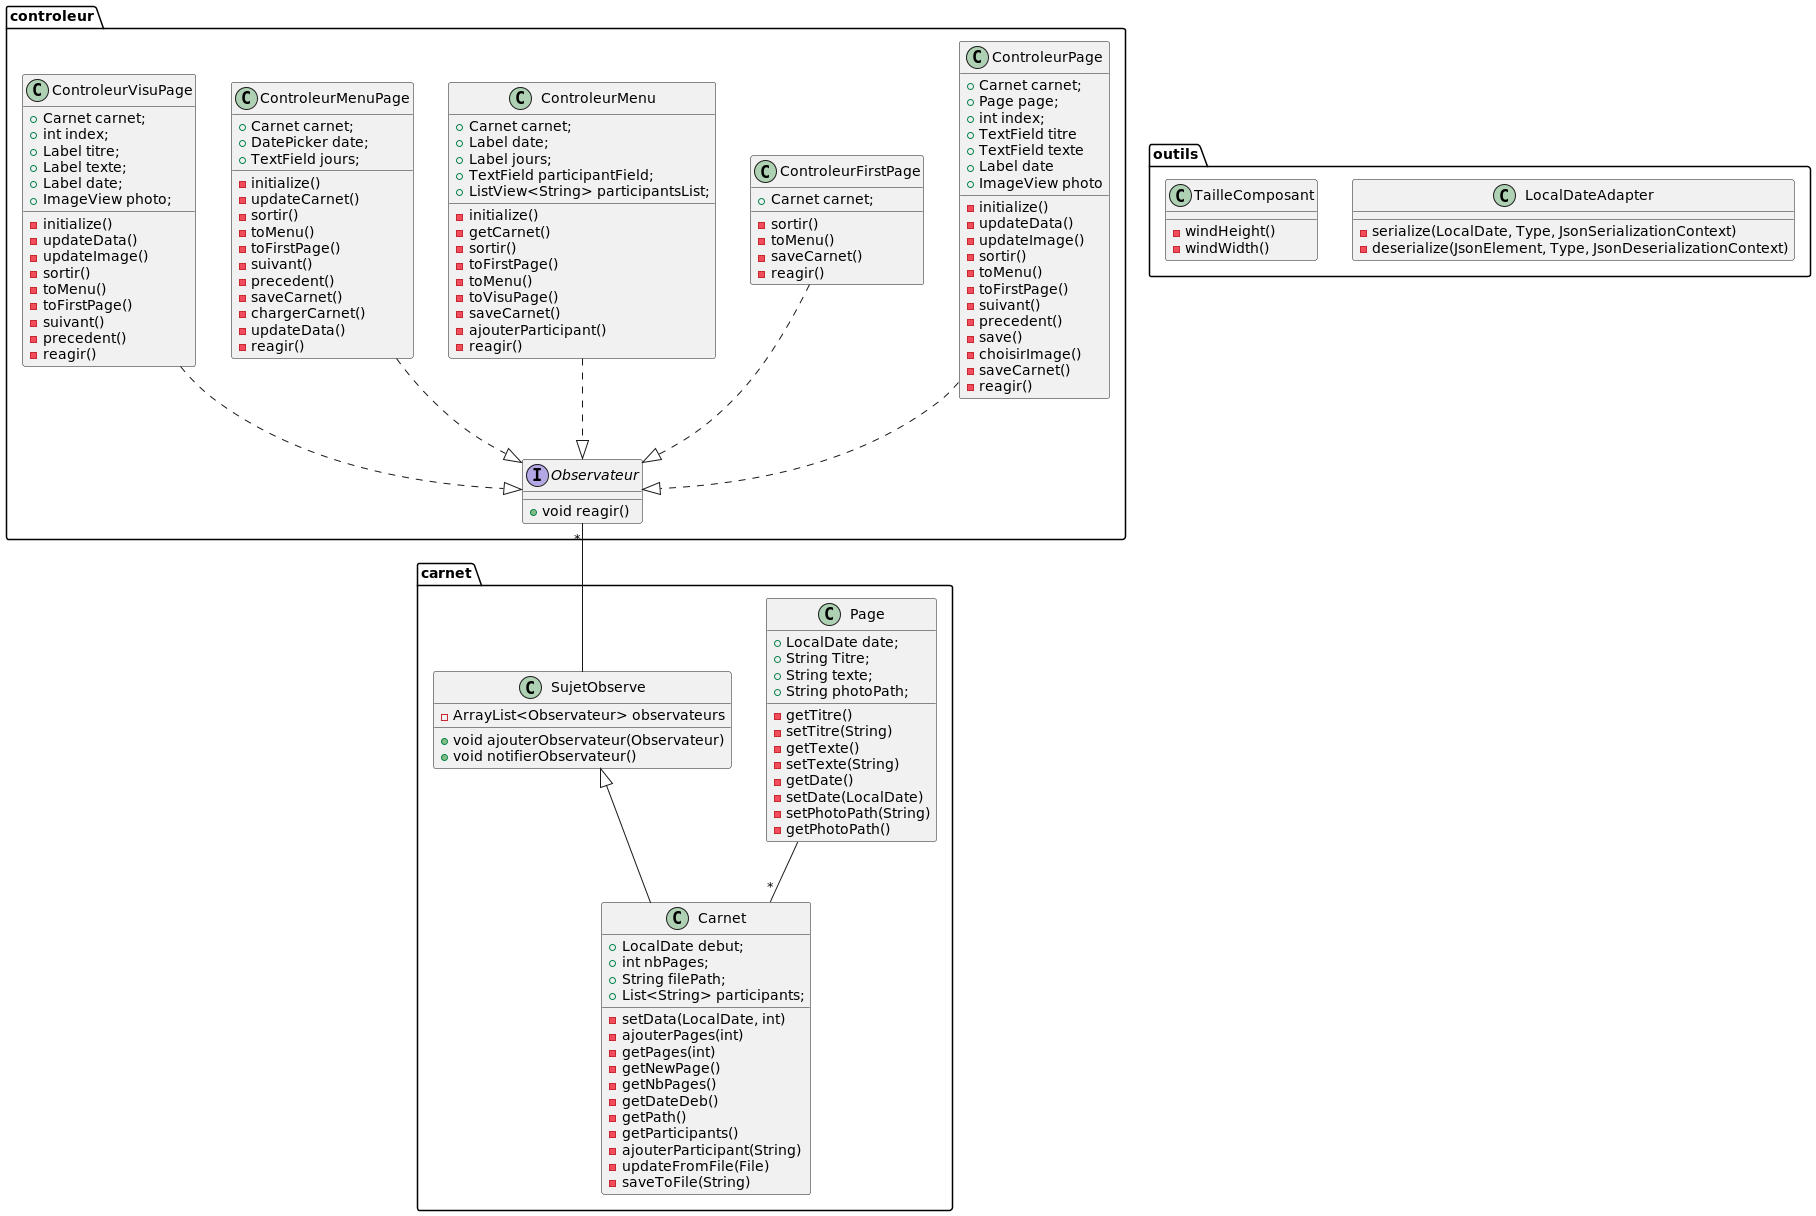

The diagram above was rendered by PlantUML. Its source (embedded in the PNG):
@startuml

class carnet.Page{
    + LocalDate date;
    + String Titre;
    + String texte;
    + String photoPath;
    - getTitre()
    - setTitre(String)
    - getTexte()
    - setTexte(String)
    - getDate()
    - setDate(LocalDate)
    - setPhotoPath(String)
    - getPhotoPath()
}

class carnet.Carnet{
    + LocalDate debut;
    + int nbPages;
    + String filePath;
    + List<String> participants;
    - setData(LocalDate, int)
    - ajouterPages(int)
    - getPages(int)
    - getNewPage()
    - getNbPages()
    - getDateDeb()
    - getPath()
    - getParticipants()
    - ajouterParticipant(String)
    - updateFromFile(File)
    - saveToFile(String)

}
class carnet.SujetObserve{
    - ArrayList<Observateur> observateurs
    + void ajouterObservateur(Observateur)
    + void notifierObservateur()
}


carnet.Page -- "*"carnet.Carnet

carnet.SujetObserve <|-- carnet.Carnet



controleur.Observateur "*" -- carnet.SujetObserve
controleur.ControleurPage ..|> controleur.Observateur
controleur.ControleurFirstPage ..|> controleur.Observateur
controleur.ControleurMenu ..|> controleur.Observateur
controleur.ControleurMenuPage ..|> controleur.Observateur
controleur.ControleurVisuPage ..|> controleur.Observateur


class controleur.ControleurFirstPage{
    + Carnet carnet;
    - sortir()
    - toMenu()
    - saveCarnet()
    - reagir()
}

class controleur.ControleurMenu{
    + Carnet carnet;
    + Label date;
    + Label jours;
    + TextField participantField;
    + ListView<String> participantsList;
    - initialize()
    - getCarnet()
    - sortir()
    - toFirstPage()
    - toMenu()
    - toVisuPage()
    - saveCarnet()
    - ajouterParticipant()
    - reagir()
}

class controleur.ControleurMenuPage{
    + Carnet carnet;
    + DatePicker date;
    + TextField jours;
    - initialize()
    - updateCarnet()
    - sortir()
    - toMenu()
    - toFirstPage()
    - suivant()
    - precedent()
    - saveCarnet()
    - chargerCarnet()
    - updateData()
    - reagir()
}

class controleur.ControleurVisuPage{
    + Carnet carnet;
    + int index;
    + Label titre;
    + Label texte;
    + Label date;
    + ImageView photo;
    - initialize()
    - updateData()
    - updateImage()
    - sortir()
    - toMenu()
    - toFirstPage()
    - suivant()
    - precedent()
    - reagir()
}


class controleur.ControleurPage{
    + Carnet carnet;
    + Page page;
    + int index;
    + TextField titre
    + TextField texte
    + Label date
    + ImageView photo
    - initialize()
    - updateData()
    - updateImage()
    - sortir()
    - toMenu()
    - toFirstPage()
    - suivant()
    - precedent()
    - save()
    - choisirImage()
    - saveCarnet()
    - reagir()
}

interface controleur.Observateur{
    + void reagir()
}

class outils.LocalDateAdapter{
    - serialize(LocalDate, Type, JsonSerializationContext)
    - deserialize(JsonElement, Type, JsonDeserializationContext)
}

class outils.TailleComposant{
    - windHeight()
    - windWidth()
}


@enduml